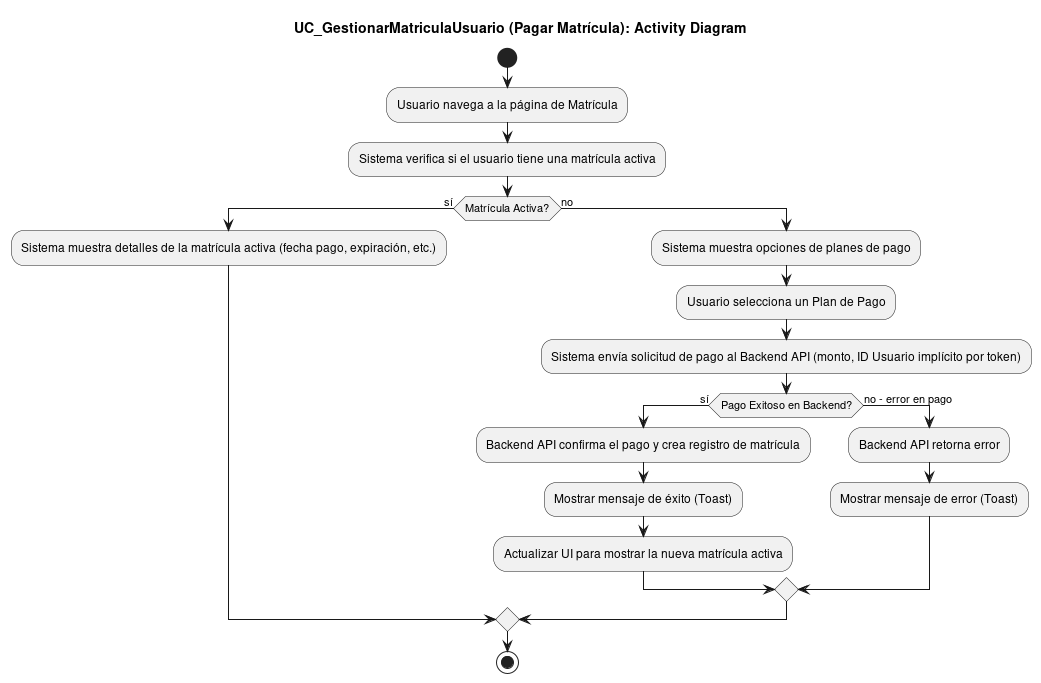

The diagram above was rendered by PlantUML. Its source (embedded in the PNG):
@startuml
title UC_GestionarMatriculaUsuario (Pagar Matrícula): Activity Diagram

start
:Usuario navega a la página de Matrícula;
:Sistema verifica si el usuario tiene una matrícula activa;
if (Matrícula Activa?) then (sí)
  :Sistema muestra detalles de la matrícula activa (fecha pago, expiración, etc.);
else (no)
  :Sistema muestra opciones de planes de pago;
  :Usuario selecciona un Plan de Pago;
  :Sistema envía solicitud de pago al Backend API (monto, ID Usuario implícito por token);
  if (Pago Exitoso en Backend?) then (sí)
    :Backend API confirma el pago y crea registro de matrícula;
    :Mostrar mensaje de éxito (Toast);
    :Actualizar UI para mostrar la nueva matrícula activa;
  else (no - error en pago)
    :Backend API retorna error;
    :Mostrar mensaje de error (Toast);
  endif
endif
stop
@enduml